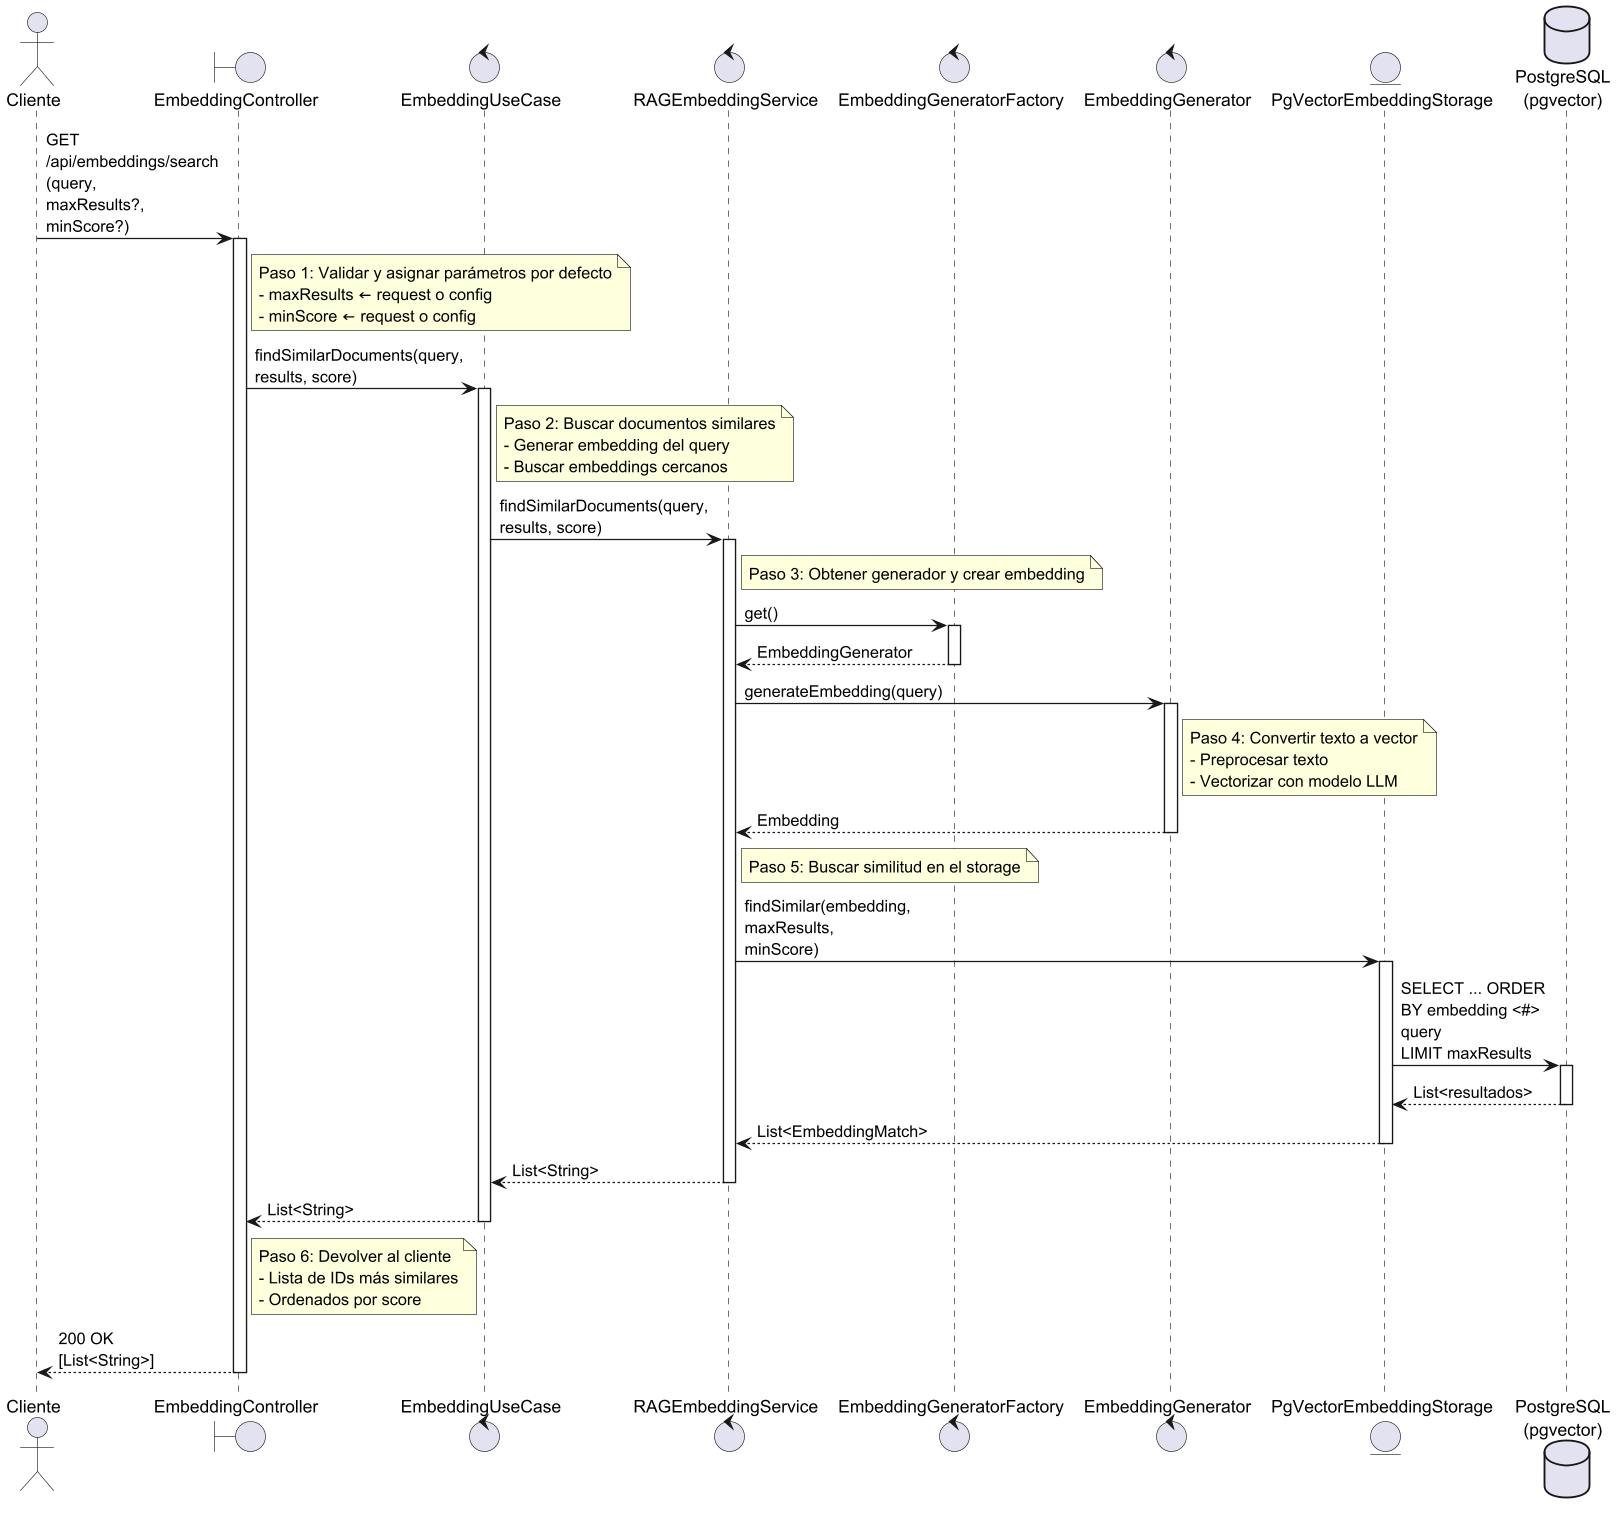

The diagram above was rendered by PlantUML. Its source (embedded in the PNG):
@startuml
skinparam dpi 300
skinparam maxMessageSize 120

actor "Cliente" as client
boundary "EmbeddingController" as controller
control "EmbeddingUseCase" as useCase
control "RAGEmbeddingService" as service
control "EmbeddingGeneratorFactory" as factory
control "EmbeddingGenerator" as generator
entity "PgVectorEmbeddingStorage" as storage
database "PostgreSQL\n(pgvector)" as db

client -> controller: GET /api/embeddings/search\n(query, maxResults?, minScore?)
activate controller

note right of controller
Paso 1: Validar y asignar parámetros por defecto
- maxResults ← request o config
- minScore ← request o config
end note

controller -> useCase: findSimilarDocuments(query, results, score)
activate useCase

note right of useCase
Paso 2: Buscar documentos similares
- Generar embedding del query
- Buscar embeddings cercanos
end note

useCase -> service: findSimilarDocuments(query, results, score)
activate service

note right of service
Paso 3: Obtener generador y crear embedding
end note

service -> factory: get()
activate factory
factory --> service: EmbeddingGenerator
deactivate factory

service -> generator: generateEmbedding(query)
activate generator

note right of generator
Paso 4: Convertir texto a vector
- Preprocesar texto
- Vectorizar con modelo LLM
end note

generator --> service: Embedding
deactivate generator

note right of service
Paso 5: Buscar similitud en el storage
end note
service -> storage: findSimilar(embedding, maxResults, minScore)
activate storage

storage -> db: SELECT ... ORDER BY embedding <#> query\nLIMIT maxResults
activate db
db --> storage: List<resultados>
deactivate db

storage --> service: List<EmbeddingMatch>
deactivate storage

service --> useCase: List<String>
deactivate service

useCase --> controller: List<String>
deactivate useCase

note right of controller
Paso 6: Devolver al cliente
- Lista de IDs más similares
- Ordenados por score
end note

controller --> client: 200 OK\n[List<String>]
deactivate controller
@enduml